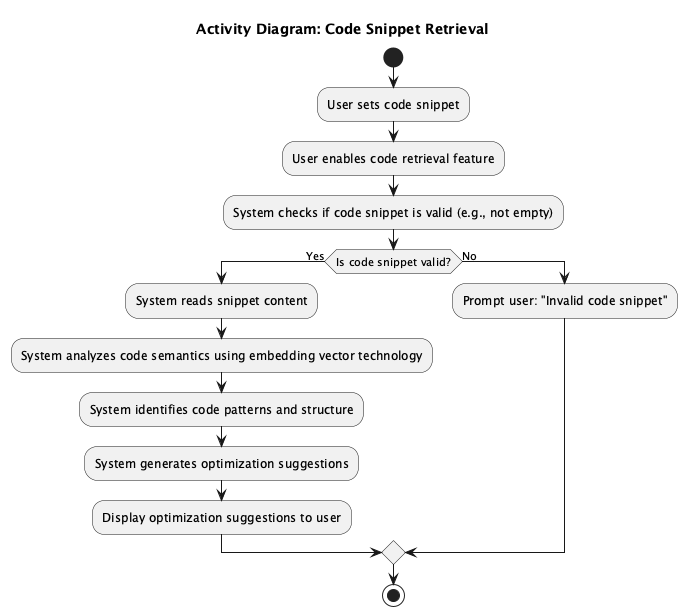

The diagram above was rendered by PlantUML. Its source (embedded in the PNG):
@startuml
title Activity Diagram: Code Snippet Retrieval

start
:User sets code snippet;
:User enables code retrieval feature;
:System checks if code snippet is valid (e.g., not empty);
if (Is code snippet valid?) then (Yes)
  :System reads snippet content;
  :System analyzes code semantics using embedding vector technology;
  :System identifies code patterns and structure;
  :System generates optimization suggestions;
  :Display optimization suggestions to user;
else (No)
  :Prompt user: "Invalid code snippet";
endif
stop

@enduml